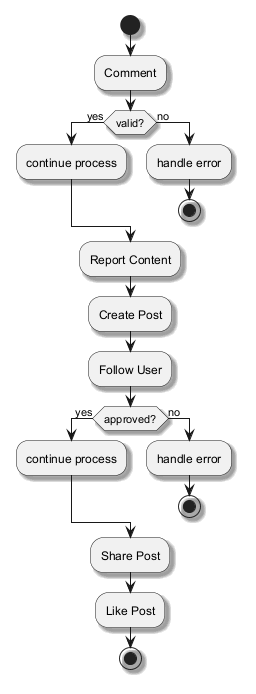

The diagram above was rendered by PlantUML. Its source (embedded in the PNG):
@startuml
skinparam backgroundColor #FFFFFF
skinparam classBackgroundColor #F3E5F5
skinparam classBorderColor #6A1B9A
skinparam shadowing true
start
:Comment;
if (valid?) then (yes)
:continue process;
else (no)
:handle error;
stop
endif
:Report Content;
:Create Post;
:Follow User;
if (approved?) then (yes)
:continue process;
else (no)
:handle error;
stop
endif
:Share Post;
:Like Post;
stop
@enduml